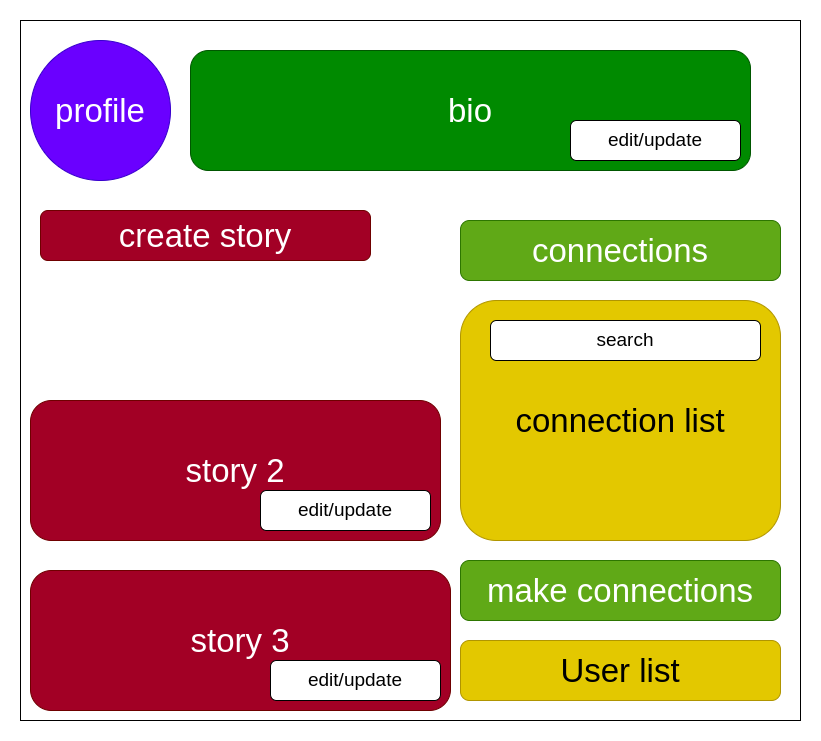

The diagram above was exported from draw.io. Its source (the exported page's mxGraphModel, read from the mxfile embedded in the PNG):
<mxGraphModel dx="1422" dy="692" grid="1" gridSize="10" guides="1" tooltips="1" connect="1" arrows="1" fold="1" page="1" pageScale="1" pageWidth="850" pageHeight="1100" math="0" shadow="0">
  <root>
    <mxCell id="0" />
    <mxCell id="1" parent="0" />
    <mxCell id="KdR0FN44JET-BR3fAcwr-1" value="" style="rounded=0;whiteSpace=wrap;html=1;fontSize=33;" vertex="1" parent="1">
      <mxGeometry x="40" y="40" width="780" height="700" as="geometry" />
    </mxCell>
    <mxCell id="KdR0FN44JET-BR3fAcwr-2" value="profile" style="ellipse;whiteSpace=wrap;html=1;aspect=fixed;fontSize=33;fillColor=#6a00ff;fontColor=#ffffff;strokeColor=#3700CC;" vertex="1" parent="1">
      <mxGeometry x="50" y="60" width="140" height="140" as="geometry" />
    </mxCell>
    <mxCell id="KdR0FN44JET-BR3fAcwr-3" value="bio" style="rounded=1;whiteSpace=wrap;html=1;fontSize=33;fillColor=#008a00;fontColor=#ffffff;strokeColor=#005700;" vertex="1" parent="1">
      <mxGeometry x="210" y="70" width="560" height="120" as="geometry" />
    </mxCell>
    <mxCell id="KdR0FN44JET-BR3fAcwr-4" value="create story" style="rounded=1;whiteSpace=wrap;html=1;fontSize=33;fillColor=#a20025;fontColor=#ffffff;strokeColor=#6F0000;" vertex="1" parent="1">
      <mxGeometry x="60" y="230" width="330" height="50" as="geometry" />
    </mxCell>
    <mxCell id="KdR0FN44JET-BR3fAcwr-5" value="story 2" style="rounded=1;whiteSpace=wrap;html=1;fontSize=33;fillColor=#a20025;fontColor=#ffffff;strokeColor=#6F0000;" vertex="1" parent="1">
      <mxGeometry x="50" y="420" width="410" height="140" as="geometry" />
    </mxCell>
    <mxCell id="KdR0FN44JET-BR3fAcwr-6" value="story 3" style="rounded=1;whiteSpace=wrap;html=1;fontSize=33;fillColor=#a20025;fontColor=#ffffff;strokeColor=#6F0000;" vertex="1" parent="1">
      <mxGeometry x="50" y="590" width="420" height="140" as="geometry" />
    </mxCell>
    <mxCell id="KdR0FN44JET-BR3fAcwr-7" value="connections" style="rounded=1;whiteSpace=wrap;html=1;fontSize=33;fillColor=#60a917;fontColor=#ffffff;strokeColor=#2D7600;" vertex="1" parent="1">
      <mxGeometry x="480" y="240" width="320" height="60" as="geometry" />
    </mxCell>
    <mxCell id="KdR0FN44JET-BR3fAcwr-8" value="connection list" style="rounded=1;whiteSpace=wrap;html=1;fontSize=33;fillColor=#e3c800;fontColor=#000000;strokeColor=#B09500;" vertex="1" parent="1">
      <mxGeometry x="480" y="320" width="320" height="240" as="geometry" />
    </mxCell>
    <mxCell id="KdR0FN44JET-BR3fAcwr-9" value="make connections" style="rounded=1;whiteSpace=wrap;html=1;fontSize=33;fillColor=#60a917;fontColor=#ffffff;strokeColor=#2D7600;" vertex="1" parent="1">
      <mxGeometry x="480" y="580" width="320" height="60" as="geometry" />
    </mxCell>
    <mxCell id="KdR0FN44JET-BR3fAcwr-10" value="User list" style="rounded=1;whiteSpace=wrap;html=1;fontSize=33;fillColor=#e3c800;fontColor=#000000;strokeColor=#B09500;" vertex="1" parent="1">
      <mxGeometry x="480" y="660" width="320" height="60" as="geometry" />
    </mxCell>
    <mxCell id="lEPtIdm_jg9duHX_fFt_-1" value="edit/update" style="rounded=1;whiteSpace=wrap;html=1;fontSize=19;" vertex="1" parent="1">
      <mxGeometry x="590" y="140" width="170" height="40" as="geometry" />
    </mxCell>
    <mxCell id="lEPtIdm_jg9duHX_fFt_-2" value="edit/update" style="rounded=1;whiteSpace=wrap;html=1;fontSize=19;" vertex="1" parent="1">
      <mxGeometry x="280" y="510" width="170" height="40" as="geometry" />
    </mxCell>
    <mxCell id="lEPtIdm_jg9duHX_fFt_-3" value="edit/update" style="rounded=1;whiteSpace=wrap;html=1;fontSize=19;" vertex="1" parent="1">
      <mxGeometry x="290" y="680" width="170" height="40" as="geometry" />
    </mxCell>
    <mxCell id="lEPtIdm_jg9duHX_fFt_-4" value="search" style="rounded=1;whiteSpace=wrap;html=1;fontSize=19;" vertex="1" parent="1">
      <mxGeometry x="510" y="340" width="270" height="40" as="geometry" />
    </mxCell>
  </root>
</mxGraphModel>